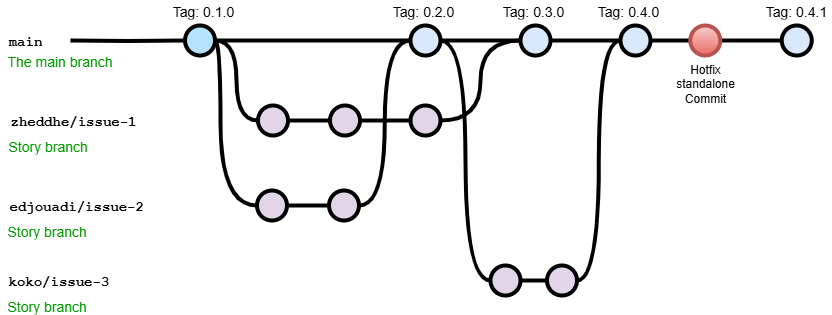

The diagram above was exported from draw.io. Its source (the exported page's mxGraphModel, read from the mxfile embedded in the PNG):
<mxGraphModel dx="1371" dy="758" grid="1" gridSize="10" guides="1" tooltips="1" connect="1" arrows="1" fold="1" page="1" pageScale="1" pageWidth="1100" pageHeight="850" math="0" shadow="0">
  <root>
    <mxCell id="0" />
    <mxCell id="1" parent="0" />
    <mxCell id="9hBKPDzoitwpIBdzFDQ7-23" value="" style="edgeStyle=orthogonalEdgeStyle;rounded=0;html=1;jettySize=auto;orthogonalLoop=1;plain-blue;endArrow=none;endFill=0;strokeWidth=4;strokeColor=#000000;" parent="1" source="GMBFy7TRMXKqkEp7lllF-11" target="9hBKPDzoitwpIBdzFDQ7-26" edge="1">
      <mxGeometry x="304.5" y="180" as="geometry" />
    </mxCell>
    <mxCell id="9hBKPDzoitwpIBdzFDQ7-24" style="edgeStyle=orthogonalEdgeStyle;curved=1;rounded=0;html=1;exitX=1;exitY=0.5;exitPerimeter=0;entryX=0;entryY=0.5;entryPerimeter=0;endArrow=none;endFill=0;jettySize=auto;orthogonalLoop=1;strokeWidth=4;fontSize=15;" parent="1" source="9hBKPDzoitwpIBdzFDQ7-25" target="9hBKPDzoitwpIBdzFDQ7-30" edge="1">
      <mxGeometry relative="1" as="geometry" />
    </mxCell>
    <mxCell id="9hBKPDzoitwpIBdzFDQ7-25" value="" style="verticalLabelPosition=bottom;verticalAlign=top;html=1;strokeWidth=4;shape=mxgraph.flowchart.on-page_reference;plain-blue;gradientColor=none;fillColor=#B5E3Fe;strokeColor=#000000;" parent="1" vertex="1">
      <mxGeometry x="274.5" y="165" width="30" height="30" as="geometry" />
    </mxCell>
    <mxCell id="9hBKPDzoitwpIBdzFDQ7-41" value="" style="edgeStyle=orthogonalEdgeStyle;curved=1;rounded=0;orthogonalLoop=1;jettySize=auto;html=1;endArrow=none;endFill=0;strokeWidth=4;fontFamily=Courier New;fontSize=16;" parent="1" source="9hBKPDzoitwpIBdzFDQ7-26" target="9hBKPDzoitwpIBdzFDQ7-40" edge="1">
      <mxGeometry relative="1" as="geometry" />
    </mxCell>
    <mxCell id="9hBKPDzoitwpIBdzFDQ7-26" value="" style="verticalLabelPosition=bottom;verticalAlign=top;html=1;strokeWidth=4;shape=mxgraph.flowchart.on-page_reference;plain-blue;gradientColor=none;strokeColor=#000000;" parent="1" vertex="1">
      <mxGeometry x="610" y="165" width="30" height="30" as="geometry" />
    </mxCell>
    <mxCell id="9hBKPDzoitwpIBdzFDQ7-40" value="" style="verticalLabelPosition=bottom;verticalAlign=top;html=1;strokeWidth=4;shape=mxgraph.flowchart.on-page_reference;plain-blue;gradientColor=none;strokeColor=#000000;" parent="1" vertex="1">
      <mxGeometry x="710" y="165" width="30" height="30" as="geometry" />
    </mxCell>
    <mxCell id="9hBKPDzoitwpIBdzFDQ7-56" value="" style="edgeStyle=orthogonalEdgeStyle;curved=1;rounded=0;orthogonalLoop=1;jettySize=auto;html=1;endArrow=none;endFill=0;strokeWidth=4;fontFamily=Courier New;fontSize=16;exitX=1;exitY=0.5;exitDx=0;exitDy=0;exitPerimeter=0;" parent="1" source="GMBFy7TRMXKqkEp7lllF-26" target="9hBKPDzoitwpIBdzFDQ7-55" edge="1">
      <mxGeometry relative="1" as="geometry">
        <mxPoint x="809" y="180" as="sourcePoint" />
      </mxGeometry>
    </mxCell>
    <mxCell id="9hBKPDzoitwpIBdzFDQ7-55" value="" style="verticalLabelPosition=bottom;verticalAlign=top;html=1;strokeWidth=4;shape=mxgraph.flowchart.on-page_reference;plain-blue;gradientColor=none;strokeColor=#000000;" parent="1" vertex="1">
      <mxGeometry x="871.25" y="165" width="30" height="30" as="geometry" />
    </mxCell>
    <mxCell id="9hBKPDzoitwpIBdzFDQ7-27" value="" style="edgeStyle=orthogonalEdgeStyle;rounded=0;html=1;jettySize=auto;orthogonalLoop=1;strokeWidth=4;endArrow=none;endFill=0;" parent="1" target="9hBKPDzoitwpIBdzFDQ7-25" edge="1">
      <mxGeometry x="204.5" y="180" as="geometry">
        <mxPoint x="160" y="180" as="sourcePoint" />
      </mxGeometry>
    </mxCell>
    <mxCell id="9hBKPDzoitwpIBdzFDQ7-28" value="main" style="text;html=1;strokeColor=none;fillColor=none;align=center;verticalAlign=middle;whiteSpace=wrap;overflow=hidden;fontSize=14;fontStyle=1;fontFamily=Courier New;" parent="1" vertex="1">
      <mxGeometry x="90" y="170" width="50" height="20" as="geometry" />
    </mxCell>
    <mxCell id="9hBKPDzoitwpIBdzFDQ7-29" style="edgeStyle=orthogonalEdgeStyle;curved=1;rounded=0;html=1;exitX=1;exitY=0.5;exitPerimeter=0;entryX=0;entryY=0.5;entryPerimeter=0;endArrow=none;endFill=0;jettySize=auto;orthogonalLoop=1;strokeWidth=4;fontSize=15;" parent="1" source="9hBKPDzoitwpIBdzFDQ7-30" target="9hBKPDzoitwpIBdzFDQ7-32" edge="1">
      <mxGeometry relative="1" as="geometry" />
    </mxCell>
    <mxCell id="9hBKPDzoitwpIBdzFDQ7-30" value="" style="verticalLabelPosition=bottom;verticalAlign=top;html=1;strokeWidth=4;shape=mxgraph.flowchart.on-page_reference;plain-purple;gradientColor=none;strokeColor=#000000;" parent="1" vertex="1">
      <mxGeometry x="347.5" y="245" width="30" height="30" as="geometry" />
    </mxCell>
    <mxCell id="9hBKPDzoitwpIBdzFDQ7-31" style="edgeStyle=orthogonalEdgeStyle;curved=1;rounded=0;html=1;exitX=1;exitY=0.5;exitPerimeter=0;entryX=0;entryY=0.5;entryPerimeter=0;endArrow=none;endFill=0;jettySize=auto;orthogonalLoop=1;strokeWidth=4;fontSize=15;" parent="1" source="9hBKPDzoitwpIBdzFDQ7-32" target="9hBKPDzoitwpIBdzFDQ7-34" edge="1">
      <mxGeometry relative="1" as="geometry" />
    </mxCell>
    <mxCell id="9hBKPDzoitwpIBdzFDQ7-32" value="" style="verticalLabelPosition=bottom;verticalAlign=top;html=1;strokeWidth=4;shape=mxgraph.flowchart.on-page_reference;plain-purple;gradientColor=none;strokeColor=#000000;" parent="1" vertex="1">
      <mxGeometry x="419.5" y="245" width="30" height="30" as="geometry" />
    </mxCell>
    <mxCell id="9hBKPDzoitwpIBdzFDQ7-33" style="edgeStyle=orthogonalEdgeStyle;curved=1;rounded=0;html=1;exitX=1;exitY=0.5;exitPerimeter=0;entryX=0;entryY=0.5;entryPerimeter=0;endArrow=none;endFill=0;jettySize=auto;orthogonalLoop=1;strokeWidth=4;fontSize=15;" parent="1" source="9hBKPDzoitwpIBdzFDQ7-34" target="9hBKPDzoitwpIBdzFDQ7-26" edge="1">
      <mxGeometry relative="1" as="geometry" />
    </mxCell>
    <mxCell id="9hBKPDzoitwpIBdzFDQ7-34" value="" style="verticalLabelPosition=bottom;verticalAlign=top;html=1;strokeWidth=4;shape=mxgraph.flowchart.on-page_reference;plain-purple;gradientColor=none;strokeColor=#000000;" parent="1" vertex="1">
      <mxGeometry x="500" y="245" width="30" height="30" as="geometry" />
    </mxCell>
    <mxCell id="9hBKPDzoitwpIBdzFDQ7-35" value="zheddhe/issue-1" style="text;html=1;strokeColor=none;fillColor=none;align=left;verticalAlign=middle;whiteSpace=wrap;overflow=hidden;fontSize=14;fontStyle=1;fontFamily=Courier New;" parent="1" vertex="1">
      <mxGeometry x="97.5" y="250" width="142.5" height="20" as="geometry" />
    </mxCell>
    <mxCell id="9hBKPDzoitwpIBdzFDQ7-37" value="The main branch&lt;br&gt;" style="text;html=1;strokeColor=none;fillColor=none;align=left;verticalAlign=middle;whiteSpace=wrap;overflow=hidden;fontSize=14;fontStyle=0;fontColor=#009900;" parent="1" vertex="1">
      <mxGeometry x="95.25" y="190" width="132.25" height="20" as="geometry" />
    </mxCell>
    <mxCell id="9hBKPDzoitwpIBdzFDQ7-38" value="Story branch&amp;nbsp;" style="text;html=1;strokeColor=none;fillColor=none;align=left;verticalAlign=middle;whiteSpace=wrap;overflow=hidden;fontSize=14;fontStyle=0;fontColor=#009900;" parent="1" vertex="1">
      <mxGeometry x="96.25" y="275" width="123.75" height="20" as="geometry" />
    </mxCell>
    <mxCell id="9hBKPDzoitwpIBdzFDQ7-39" value="Tag: 0.1.0" style="text;html=1;strokeColor=none;fillColor=none;align=center;verticalAlign=middle;whiteSpace=wrap;overflow=hidden;fontSize=14;" parent="1" vertex="1">
      <mxGeometry x="258.38" y="140" width="70" height="20" as="geometry" />
    </mxCell>
    <mxCell id="9hBKPDzoitwpIBdzFDQ7-44" value="Tag: 0.3.0&amp;nbsp;" style="text;html=1;strokeColor=none;fillColor=none;align=center;verticalAlign=middle;whiteSpace=wrap;overflow=hidden;fontSize=14;" parent="1" vertex="1">
      <mxGeometry x="590" y="140" width="70" height="20" as="geometry" />
    </mxCell>
    <mxCell id="9hBKPDzoitwpIBdzFDQ7-58" value="Hotfix standalone&lt;div&gt;Commit&lt;/div&gt;" style="text;html=1;strokeColor=none;fillColor=none;align=center;verticalAlign=middle;whiteSpace=wrap;overflow=hidden;" parent="1" vertex="1">
      <mxGeometry x="754.75" y="195" width="80" height="55" as="geometry" />
    </mxCell>
    <mxCell id="9hBKPDzoitwpIBdzFDQ7-60" value="Tag: 0.4.1" style="text;html=1;strokeColor=none;fillColor=none;align=center;verticalAlign=middle;whiteSpace=wrap;overflow=hidden;fontSize=14;" parent="1" vertex="1">
      <mxGeometry x="851.25" y="140" width="70" height="20" as="geometry" />
    </mxCell>
    <mxCell id="GMBFy7TRMXKqkEp7lllF-1" style="edgeStyle=orthogonalEdgeStyle;curved=1;rounded=0;html=1;exitX=1;exitY=0.5;exitPerimeter=0;entryX=0;entryY=0.5;entryPerimeter=0;endArrow=none;endFill=0;jettySize=auto;orthogonalLoop=1;strokeWidth=4;fontSize=15;" parent="1" source="GMBFy7TRMXKqkEp7lllF-2" target="GMBFy7TRMXKqkEp7lllF-4" edge="1">
      <mxGeometry relative="1" as="geometry" />
    </mxCell>
    <mxCell id="GMBFy7TRMXKqkEp7lllF-2" value="" style="verticalLabelPosition=bottom;verticalAlign=top;html=1;strokeWidth=4;shape=mxgraph.flowchart.on-page_reference;plain-purple;gradientColor=none;strokeColor=#000000;" parent="1" vertex="1">
      <mxGeometry x="346.5" y="330" width="30" height="30" as="geometry" />
    </mxCell>
    <mxCell id="GMBFy7TRMXKqkEp7lllF-4" value="" style="verticalLabelPosition=bottom;verticalAlign=top;html=1;strokeWidth=4;shape=mxgraph.flowchart.on-page_reference;plain-purple;gradientColor=none;strokeColor=#000000;" parent="1" vertex="1">
      <mxGeometry x="418.5" y="330" width="30" height="30" as="geometry" />
    </mxCell>
    <mxCell id="GMBFy7TRMXKqkEp7lllF-6" value="edjouadi/issue-2" style="text;html=1;strokeColor=none;fillColor=none;align=left;verticalAlign=middle;whiteSpace=wrap;overflow=hidden;fontSize=14;fontStyle=1;fontFamily=Courier New;" parent="1" vertex="1">
      <mxGeometry x="96.5" y="335" width="163.5" height="20" as="geometry" />
    </mxCell>
    <mxCell id="GMBFy7TRMXKqkEp7lllF-7" value="Story branch&amp;nbsp;" style="text;html=1;strokeColor=none;fillColor=none;align=left;verticalAlign=middle;whiteSpace=wrap;overflow=hidden;fontSize=14;fontStyle=0;fontColor=#009900;" parent="1" vertex="1">
      <mxGeometry x="95.25" y="360" width="124.75" height="20" as="geometry" />
    </mxCell>
    <mxCell id="GMBFy7TRMXKqkEp7lllF-10" style="edgeStyle=orthogonalEdgeStyle;curved=1;rounded=0;html=1;exitX=1;exitY=0.5;exitPerimeter=0;entryX=0;entryY=0.5;endArrow=none;endFill=0;jettySize=auto;orthogonalLoop=1;strokeWidth=4;fontSize=15;exitDx=0;exitDy=0;entryDx=0;entryDy=0;entryPerimeter=0;" parent="1" source="9hBKPDzoitwpIBdzFDQ7-25" target="GMBFy7TRMXKqkEp7lllF-2" edge="1">
      <mxGeometry relative="1" as="geometry">
        <mxPoint x="350" y="280" as="sourcePoint" />
        <mxPoint x="393" y="360" as="targetPoint" />
        <Array as="points">
          <mxPoint x="310" y="180" />
          <mxPoint x="310" y="345" />
        </Array>
      </mxGeometry>
    </mxCell>
    <mxCell id="GMBFy7TRMXKqkEp7lllF-12" value="" style="edgeStyle=orthogonalEdgeStyle;rounded=0;html=1;jettySize=auto;orthogonalLoop=1;plain-blue;endArrow=none;endFill=0;strokeWidth=4;strokeColor=#000000;" parent="1" source="9hBKPDzoitwpIBdzFDQ7-25" target="GMBFy7TRMXKqkEp7lllF-11" edge="1">
      <mxGeometry x="304.5" y="180" as="geometry">
        <mxPoint x="305" y="180" as="sourcePoint" />
        <mxPoint x="565" y="180" as="targetPoint" />
      </mxGeometry>
    </mxCell>
    <mxCell id="GMBFy7TRMXKqkEp7lllF-11" value="" style="verticalLabelPosition=bottom;verticalAlign=top;html=1;strokeWidth=4;shape=mxgraph.flowchart.on-page_reference;plain-blue;gradientColor=none;strokeColor=#000000;" parent="1" vertex="1">
      <mxGeometry x="500" y="165" width="30" height="30" as="geometry" />
    </mxCell>
    <mxCell id="GMBFy7TRMXKqkEp7lllF-14" style="edgeStyle=orthogonalEdgeStyle;curved=1;rounded=0;html=1;exitX=1;exitY=0.5;exitPerimeter=0;entryX=0;entryY=0.5;entryPerimeter=0;endArrow=none;endFill=0;jettySize=auto;orthogonalLoop=1;strokeWidth=4;fontSize=15;entryDx=0;entryDy=0;exitDx=0;exitDy=0;" parent="1" source="GMBFy7TRMXKqkEp7lllF-4" target="GMBFy7TRMXKqkEp7lllF-11" edge="1">
      <mxGeometry relative="1" as="geometry">
        <mxPoint x="449.5" y="320" as="sourcePoint" />
        <mxPoint x="494.5" y="240" as="targetPoint" />
      </mxGeometry>
    </mxCell>
    <mxCell id="GMBFy7TRMXKqkEp7lllF-15" value="Tag: 0.2.0&amp;nbsp;" style="text;html=1;strokeColor=none;fillColor=none;align=center;verticalAlign=middle;whiteSpace=wrap;overflow=hidden;fontSize=14;" parent="1" vertex="1">
      <mxGeometry x="480" y="140" width="70" height="20" as="geometry" />
    </mxCell>
    <mxCell id="GMBFy7TRMXKqkEp7lllF-16" style="edgeStyle=orthogonalEdgeStyle;curved=1;rounded=0;html=1;exitX=1;exitY=0.5;exitPerimeter=0;entryX=0;entryY=0.5;entryPerimeter=0;endArrow=none;endFill=0;jettySize=auto;orthogonalLoop=1;strokeWidth=4;fontSize=15;" parent="1" source="GMBFy7TRMXKqkEp7lllF-17" target="GMBFy7TRMXKqkEp7lllF-19" edge="1">
      <mxGeometry relative="1" as="geometry" />
    </mxCell>
    <mxCell id="GMBFy7TRMXKqkEp7lllF-17" value="" style="verticalLabelPosition=bottom;verticalAlign=top;html=1;strokeWidth=4;shape=mxgraph.flowchart.on-page_reference;plain-purple;gradientColor=none;strokeColor=#000000;" parent="1" vertex="1">
      <mxGeometry x="580" y="405" width="30" height="30" as="geometry" />
    </mxCell>
    <mxCell id="GMBFy7TRMXKqkEp7lllF-18" style="edgeStyle=orthogonalEdgeStyle;curved=1;rounded=0;html=1;exitX=1;exitY=0.5;exitPerimeter=0;entryX=0;entryY=0.5;entryPerimeter=0;endArrow=none;endFill=0;jettySize=auto;orthogonalLoop=1;strokeWidth=4;fontSize=15;entryDx=0;entryDy=0;" parent="1" source="GMBFy7TRMXKqkEp7lllF-19" target="9hBKPDzoitwpIBdzFDQ7-40" edge="1">
      <mxGeometry relative="1" as="geometry">
        <mxPoint x="756.75" y="420" as="targetPoint" />
      </mxGeometry>
    </mxCell>
    <mxCell id="GMBFy7TRMXKqkEp7lllF-19" value="" style="verticalLabelPosition=bottom;verticalAlign=top;html=1;strokeWidth=4;shape=mxgraph.flowchart.on-page_reference;plain-purple;gradientColor=none;strokeColor=#000000;" parent="1" vertex="1">
      <mxGeometry x="636.5" y="405" width="30" height="30" as="geometry" />
    </mxCell>
    <mxCell id="GMBFy7TRMXKqkEp7lllF-21" value="koko/issue-3" style="text;html=1;strokeColor=none;fillColor=none;align=left;verticalAlign=middle;whiteSpace=wrap;overflow=hidden;fontSize=14;fontStyle=1;fontFamily=Courier New;" parent="1" vertex="1">
      <mxGeometry x="95.75" y="410" width="124.25" height="20" as="geometry" />
    </mxCell>
    <mxCell id="GMBFy7TRMXKqkEp7lllF-22" value="Story branch&amp;nbsp;" style="text;html=1;strokeColor=none;fillColor=none;align=left;verticalAlign=middle;whiteSpace=wrap;overflow=hidden;fontSize=14;fontStyle=0;fontColor=#009900;" parent="1" vertex="1">
      <mxGeometry x="94.5" y="435" width="115.5" height="20" as="geometry" />
    </mxCell>
    <mxCell id="GMBFy7TRMXKqkEp7lllF-27" value="" style="edgeStyle=orthogonalEdgeStyle;curved=1;rounded=0;orthogonalLoop=1;jettySize=auto;html=1;endArrow=none;endFill=0;strokeWidth=4;fontFamily=Courier New;fontSize=16;" parent="1" source="9hBKPDzoitwpIBdzFDQ7-40" target="GMBFy7TRMXKqkEp7lllF-26" edge="1">
      <mxGeometry relative="1" as="geometry">
        <mxPoint x="710" y="180" as="sourcePoint" />
        <mxPoint x="779" y="180" as="targetPoint" />
      </mxGeometry>
    </mxCell>
    <mxCell id="GMBFy7TRMXKqkEp7lllF-26" value="" style="verticalLabelPosition=bottom;verticalAlign=top;html=1;strokeWidth=4;shape=mxgraph.flowchart.on-page_reference;plain-blue;gradientColor=#EA6B66;strokeColor=#B85450;fillColor=#F8CECC;" parent="1" vertex="1">
      <mxGeometry x="779.75" y="165" width="30" height="30" as="geometry" />
    </mxCell>
    <mxCell id="GMBFy7TRMXKqkEp7lllF-31" style="edgeStyle=orthogonalEdgeStyle;curved=1;rounded=0;html=1;exitX=0;exitY=0.5;exitPerimeter=0;entryX=1;entryY=0.5;entryPerimeter=0;endArrow=none;endFill=0;jettySize=auto;orthogonalLoop=1;strokeWidth=4;fontSize=15;entryDx=0;entryDy=0;exitDx=0;exitDy=0;" parent="1" source="GMBFy7TRMXKqkEp7lllF-17" target="GMBFy7TRMXKqkEp7lllF-11" edge="1">
      <mxGeometry relative="1" as="geometry">
        <mxPoint x="730" y="590" as="sourcePoint" />
        <mxPoint x="773" y="350" as="targetPoint" />
      </mxGeometry>
    </mxCell>
    <mxCell id="GMBFy7TRMXKqkEp7lllF-32" value="Tag: 0.4.0&amp;nbsp;" style="text;html=1;strokeColor=none;fillColor=none;align=center;verticalAlign=middle;whiteSpace=wrap;overflow=hidden;fontSize=14;" parent="1" vertex="1">
      <mxGeometry x="684.75" y="140" width="70" height="20" as="geometry" />
    </mxCell>
  </root>
</mxGraphModel>